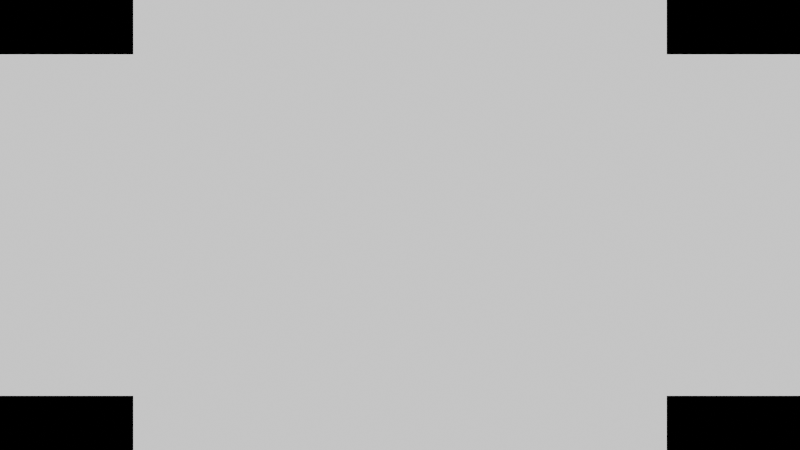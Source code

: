 # Source: UPVN_Template.blend  (saved by Blender 4.3.34; exported with 4.5.12 LTS)
import bpy
from mathutils import Matrix  # noqa: F401  (used for matrix-valued properties, if any)

bpy.ops.wm.read_factory_settings(use_empty=True)
scene = bpy.context.scene
scene.name = 'VN_Main'

# ---- collections
col_collection = bpy.data.collections.new('Collection'); scene.collection.children.link(col_collection)
col_vn_backgrounds = bpy.data.collections.new('VN_Backgrounds'); scene.collection.children.link(col_vn_backgrounds)
col_vn_characters = bpy.data.collections.new('VN_Characters'); scene.collection.children.link(col_vn_characters)
col_vn_ui = bpy.data.collections.new('VN_UI'); scene.collection.children.link(col_vn_ui)
col_vn_effects = bpy.data.collections.new('VN_Effects'); scene.collection.children.link(col_vn_effects)
col_vn_3dstage = bpy.data.collections.new('VN_3DStage'); scene.collection.children.link(col_vn_3dstage)

# ---- images (referenced by path relative to the original .blend; pixels are not part of the script)
import os
ASSET_DIR = os.environ.get("B2B_ASSET_DIR", "")  # directory of the original .blend (textures are referenced by path, not embedded)
HERE = os.path.dirname(os.path.abspath(__file__))  # packed textures are extracted next to this script under _unpacked/

def load_image(name, relpath, width, height, colorspace="sRGB"):
    """Load a texture the original file referenced (path relative to the .blend, or extracted next to this script)."""
    p = next((c for c in (os.path.join(HERE, relpath), os.path.join(ASSET_DIR, relpath)) if relpath and os.path.exists(c)), "")
    if p:
        img = bpy.data.images.load(p, check_existing=True)
        img.name = name
    else:  # same state as the original file: an image datablock whose file is absent (Cycles renders it pink)
        img = bpy.data.images.new(name, width, height)
        img.source = "FILE"
        img.filepath = "//" + (relpath or name)
    img.colorspace_settings.name = colorspace
    return img
img_upvn_white = load_image('UPVN_White', 'missing.png', 1, 1, 'sRGB')

# ---- materials (node trees are filled in below, after node groups)
mat_mabackground = bpy.data.materials.new('MABackground')
mat_maui = bpy.data.materials.new('MAUI')
mat_mafont = bpy.data.materials.new('MAFont')
mat_machoice = bpy.data.materials.new('MAChoice')
mat_masprite = bpy.data.materials.new('MASprite')

# ---- material node trees
mat_mabackground.use_nodes = True; mat_mabackground.node_tree.nodes.clear()
_N = mat_mabackground.node_tree.nodes; _L = mat_mabackground.node_tree.links
n0 = _N.new('ShaderNodeOutputMaterial'); n0.name = 'Material Output'; n0.location = (0, 0)
n1 = _N.new('ShaderNodeEmission'); n1.name = 'Emission'; n1.location = (0, 0)
n2 = _N.new('ShaderNodeTexImage'); n2.name = 'Image Texture'; n2.location = (-340, 80)
n2.image = img_upvn_white
n2.interpolation = 'Closest'
n3 = _N.new('ShaderNodeObjectInfo'); n3.name = 'Object Info'; n3.location = (-340, -80)
n4 = _N.new('ShaderNodeMix'); n4.name = 'Mix'; n4.location = (-180, 0)
n4.data_type = 'RGBA'
n4.blend_type = 'MULTIPLY'
n4.inputs[0].default_value = 1.0
_L.new(n3.outputs[1], n4.inputs[6])
_L.new(n2.outputs[0], n4.inputs[7])
_L.new(n4.outputs[0], n1.inputs[0])
_L.new(n1.outputs[0], n0.inputs[0])
n0.is_active_output = True
mat_maui.use_nodes = True; mat_maui.node_tree.nodes.clear()
_N = mat_maui.node_tree.nodes; _L = mat_maui.node_tree.links
n0 = _N.new('ShaderNodeOutputMaterial'); n0.name = 'Material Output'; n0.location = (0, 0)
n1 = _N.new('ShaderNodeEmission'); n1.name = 'Emission'; n1.location = (0, 0)
n2 = _N.new('ShaderNodeTexImage'); n2.name = 'Image Texture'; n2.location = (-340, 80)
n2.image = img_upvn_white
n2.interpolation = 'Closest'
n3 = _N.new('ShaderNodeObjectInfo'); n3.name = 'Object Info'; n3.location = (-340, -80)
n4 = _N.new('ShaderNodeMix'); n4.name = 'Mix'; n4.location = (-180, 0)
n4.data_type = 'RGBA'
n4.blend_type = 'MULTIPLY'
n4.inputs[0].default_value = 1.0
_L.new(n3.outputs[1], n4.inputs[6])
_L.new(n2.outputs[0], n4.inputs[7])
_L.new(n4.outputs[0], n1.inputs[0])
_L.new(n1.outputs[0], n0.inputs[0])
n0.is_active_output = True
mat_mafont.use_nodes = True; mat_mafont.node_tree.nodes.clear()
_N = mat_mafont.node_tree.nodes; _L = mat_mafont.node_tree.links
n0 = _N.new('ShaderNodeOutputMaterial'); n0.name = 'Material Output'; n0.location = (0, 0)
n1 = _N.new('ShaderNodeEmission'); n1.name = 'Emission'; n1.location = (0, 0)
n2 = _N.new('ShaderNodeTexImage'); n2.name = 'Image Texture'; n2.location = (-340, 80)
n2.image = img_upvn_white
n2.interpolation = 'Closest'
n3 = _N.new('ShaderNodeObjectInfo'); n3.name = 'Object Info'; n3.location = (-340, -80)
n4 = _N.new('ShaderNodeMix'); n4.name = 'Mix'; n4.location = (-180, 0)
n4.data_type = 'RGBA'
n4.blend_type = 'MULTIPLY'
n4.inputs[0].default_value = 1.0
_L.new(n3.outputs[1], n4.inputs[6])
_L.new(n2.outputs[0], n4.inputs[7])
_L.new(n4.outputs[0], n1.inputs[0])
_L.new(n1.outputs[0], n0.inputs[0])
n0.is_active_output = True
mat_machoice.use_nodes = True; mat_machoice.node_tree.nodes.clear()
_N = mat_machoice.node_tree.nodes; _L = mat_machoice.node_tree.links
n0 = _N.new('ShaderNodeOutputMaterial'); n0.name = 'Material Output'; n0.location = (0, 0)
n1 = _N.new('ShaderNodeEmission'); n1.name = 'Emission'; n1.location = (0, 0)
n2 = _N.new('ShaderNodeTexImage'); n2.name = 'Image Texture'; n2.location = (-340, 80)
n2.image = img_upvn_white
n2.interpolation = 'Closest'
n3 = _N.new('ShaderNodeObjectInfo'); n3.name = 'Object Info'; n3.location = (-340, -80)
n4 = _N.new('ShaderNodeMix'); n4.name = 'Mix'; n4.location = (-180, 0)
n4.data_type = 'RGBA'
n4.blend_type = 'MULTIPLY'
n4.inputs[0].default_value = 1.0
_L.new(n3.outputs[1], n4.inputs[6])
_L.new(n2.outputs[0], n4.inputs[7])
_L.new(n4.outputs[0], n1.inputs[0])
_L.new(n1.outputs[0], n0.inputs[0])
n0.is_active_output = True
mat_masprite.use_nodes = True; mat_masprite.node_tree.nodes.clear()
_N = mat_masprite.node_tree.nodes; _L = mat_masprite.node_tree.links
n0 = _N.new('ShaderNodeOutputMaterial'); n0.name = 'Material Output'; n0.location = (0, 0)
n1 = _N.new('ShaderNodeEmission'); n1.name = 'Emission'; n1.location = (0, 0)
n2 = _N.new('ShaderNodeTexImage'); n2.name = 'Image Texture'; n2.location = (-340, 80)
n2.image = img_upvn_white
n2.interpolation = 'Closest'
n3 = _N.new('ShaderNodeObjectInfo'); n3.name = 'Object Info'; n3.location = (-340, -80)
n4 = _N.new('ShaderNodeMix'); n4.name = 'Mix'; n4.location = (-180, 0)
n4.data_type = 'RGBA'
n4.blend_type = 'MULTIPLY'
n4.inputs[0].default_value = 1.0
_L.new(n3.outputs[1], n4.inputs[6])
_L.new(n2.outputs[0], n4.inputs[7])
_L.new(n4.outputs[0], n1.inputs[0])
_L.new(n1.outputs[0], n0.inputs[0])
n0.is_active_output = True

# ---- world
world_world = bpy.data.worlds.new('World'); scene.world = world_world
world_world.use_nodes = True; world_world.node_tree.nodes.clear()
_N = world_world.node_tree.nodes; _L = world_world.node_tree.links
n0 = _N.new('ShaderNodeOutputWorld'); n0.name = 'World Output'; n0.location = (300, 300)
n1 = _N.new('ShaderNodeBackground'); n1.name = 'Background'; n1.location = (10, 300)
n1.inputs[0].default_value = (0.0, 0.0, 0.0, 1.0)
n1.inputs[1].default_value = 0.0
_L.new(n1.outputs[0], n0.inputs[0])
n0.is_active_output = True
world_world.color = (0.05088, 0.05088, 0.05088)
world_world.sun_shadow_jitter_overblur = 0.0

# ---- cameras
cam_camera_ui = bpy.data.cameras.new('Camera_UI')
cam_camera_ui.type = 'ORTHO'
cam_camera_ui.ortho_scale = 15.0
cam_camera_3d = bpy.data.cameras.new('Camera_3D')

# ---- meshes
me_bg_plane_mesh = bpy.data.meshes.new('BG_Plane_mesh')
me_bg_plane_mesh.from_pydata([(-1.0, -1.0, 0.0), (1.0, -1.0, 0.0), (1.0, 1.0, 0.0), (-1.0, 1.0, 0.0)], [], [(0, 1, 2, 3)])
me_bg_plane_mesh.materials.append(mat_mabackground)
me_bg_plane_mesh.update()
me_dialogue_box_mesh = bpy.data.meshes.new('Dialogue_Box_mesh')
me_dialogue_box_mesh.from_pydata([(-1.0, -1.0, 0.0), (1.0, -1.0, 0.0), (1.0, 1.0, 0.0), (-1.0, 1.0, 0.0)], [], [(0, 1, 2, 3)])
me_dialogue_box_mesh.materials.append(mat_maui)
me_dialogue_box_mesh.update()
me_choice_0_mesh = bpy.data.meshes.new('choice_0_mesh')
me_choice_0_mesh.from_pydata([(-1.0, -1.0, 0.0), (1.0, -1.0, 0.0), (1.0, 1.0, 0.0), (-1.0, 1.0, 0.0)], [], [(0, 1, 2, 3)])
me_choice_0_mesh.materials.append(mat_machoice)
me_choice_0_mesh.update()
me_choice_1_mesh = bpy.data.meshes.new('choice_1_mesh')
me_choice_1_mesh.from_pydata([(-1.0, -1.0, 0.0), (1.0, -1.0, 0.0), (1.0, 1.0, 0.0), (-1.0, 1.0, 0.0)], [], [(0, 1, 2, 3)])
me_choice_1_mesh.materials.append(mat_machoice)
me_choice_1_mesh.update()
me_choice_2_mesh = bpy.data.meshes.new('choice_2_mesh')
me_choice_2_mesh.from_pydata([(-1.0, -1.0, 0.0), (1.0, -1.0, 0.0), (1.0, 1.0, 0.0), (-1.0, 1.0, 0.0)], [], [(0, 1, 2, 3)])
me_choice_2_mesh.materials.append(mat_machoice)
me_choice_2_mesh.update()
me_choice_3_mesh = bpy.data.meshes.new('choice_3_mesh')
me_choice_3_mesh.from_pydata([(-1.0, -1.0, 0.0), (1.0, -1.0, 0.0), (1.0, 1.0, 0.0), (-1.0, 1.0, 0.0)], [], [(0, 1, 2, 3)])
me_choice_3_mesh.materials.append(mat_machoice)
me_choice_3_mesh.update()
me_choice_4_mesh = bpy.data.meshes.new('choice_4_mesh')
me_choice_4_mesh.from_pydata([(-1.0, -1.0, 0.0), (1.0, -1.0, 0.0), (1.0, 1.0, 0.0), (-1.0, 1.0, 0.0)], [], [(0, 1, 2, 3)])
me_choice_4_mesh.materials.append(mat_machoice)
me_choice_4_mesh.update()
me_choice_5_mesh = bpy.data.meshes.new('choice_5_mesh')
me_choice_5_mesh.from_pydata([(-1.0, -1.0, 0.0), (1.0, -1.0, 0.0), (1.0, 1.0, 0.0), (-1.0, 1.0, 0.0)], [], [(0, 1, 2, 3)])
me_choice_5_mesh.materials.append(mat_machoice)
me_choice_5_mesh.update()
me_choice_6_mesh = bpy.data.meshes.new('choice_6_mesh')
me_choice_6_mesh.from_pydata([(-1.0, -1.0, 0.0), (1.0, -1.0, 0.0), (1.0, 1.0, 0.0), (-1.0, 1.0, 0.0)], [], [(0, 1, 2, 3)])
me_choice_6_mesh.materials.append(mat_machoice)
me_choice_6_mesh.update()
me_choice_7_mesh = bpy.data.meshes.new('choice_7_mesh')
me_choice_7_mesh.from_pydata([(-1.0, -1.0, 0.0), (1.0, -1.0, 0.0), (1.0, 1.0, 0.0), (-1.0, 1.0, 0.0)], [], [(0, 1, 2, 3)])
me_choice_7_mesh.materials.append(mat_machoice)
me_choice_7_mesh.update()
me_choice_8_mesh = bpy.data.meshes.new('choice_8_mesh')
me_choice_8_mesh.from_pydata([(-1.0, -1.0, 0.0), (1.0, -1.0, 0.0), (1.0, 1.0, 0.0), (-1.0, 1.0, 0.0)], [], [(0, 1, 2, 3)])
me_choice_8_mesh.materials.append(mat_machoice)
me_choice_8_mesh.update()
me_sprite_far_left_mesh = bpy.data.meshes.new('Sprite_far_left_mesh')
me_sprite_far_left_mesh.from_pydata([(-1.0, -1.0, 0.0), (1.0, -1.0, 0.0), (1.0, 1.0, 0.0), (-1.0, 1.0, 0.0)], [], [(0, 1, 2, 3)])
me_sprite_far_left_mesh.materials.append(mat_masprite)
me_sprite_far_left_mesh.update()
me_sprite_left_mesh = bpy.data.meshes.new('Sprite_left_mesh')
me_sprite_left_mesh.from_pydata([(-1.0, -1.0, 0.0), (1.0, -1.0, 0.0), (1.0, 1.0, 0.0), (-1.0, 1.0, 0.0)], [], [(0, 1, 2, 3)])
me_sprite_left_mesh.materials.append(mat_masprite)
me_sprite_left_mesh.update()
me_sprite_center_mesh = bpy.data.meshes.new('Sprite_center_mesh')
me_sprite_center_mesh.from_pydata([(-1.0, -1.0, 0.0), (1.0, -1.0, 0.0), (1.0, 1.0, 0.0), (-1.0, 1.0, 0.0)], [], [(0, 1, 2, 3)])
me_sprite_center_mesh.materials.append(mat_masprite)
me_sprite_center_mesh.update()
me_sprite_right_mesh = bpy.data.meshes.new('Sprite_right_mesh')
me_sprite_right_mesh.from_pydata([(-1.0, -1.0, 0.0), (1.0, -1.0, 0.0), (1.0, 1.0, 0.0), (-1.0, 1.0, 0.0)], [], [(0, 1, 2, 3)])
me_sprite_right_mesh.materials.append(mat_masprite)
me_sprite_right_mesh.update()
me_sprite_far_right_mesh = bpy.data.meshes.new('Sprite_far_right_mesh')
me_sprite_far_right_mesh.from_pydata([(-1.0, -1.0, 0.0), (1.0, -1.0, 0.0), (1.0, 1.0, 0.0), (-1.0, 1.0, 0.0)], [], [(0, 1, 2, 3)])
me_sprite_far_right_mesh.materials.append(mat_masprite)
me_sprite_far_right_mesh.update()

# ---- curves / text
txt_speaker_text_font = bpy.data.curves.new('Speaker_Text_font', 'FONT')
txt_speaker_text_font.dimensions = '2D'
txt_speaker_text_font.body = ''
txt_speaker_text_font.materials.append(mat_mafont)
txt_speaker_text_font.align_y = 'TOP'
txt_speaker_text_font.size = 0.28
txt_dialogue_text_font = bpy.data.curves.new('Dialogue_Text_font', 'FONT')
txt_dialogue_text_font.dimensions = '2D'
txt_dialogue_text_font.body = ''
txt_dialogue_text_font.materials.append(mat_mafont)
txt_dialogue_text_font.align_y = 'TOP'
txt_dialogue_text_font.size = 0.26
txt_choice_0_text_font = bpy.data.curves.new('choice_0_text_font', 'FONT')
txt_choice_0_text_font.dimensions = '2D'
txt_choice_0_text_font.body = ''
txt_choice_0_text_font.materials.append(mat_mafont)
txt_choice_0_text_font.align_y = 'TOP'
txt_choice_0_text_font.size = 0.24
txt_choice_1_text_font = bpy.data.curves.new('choice_1_text_font', 'FONT')
txt_choice_1_text_font.dimensions = '2D'
txt_choice_1_text_font.body = ''
txt_choice_1_text_font.materials.append(mat_mafont)
txt_choice_1_text_font.align_y = 'TOP'
txt_choice_1_text_font.size = 0.24
txt_choice_2_text_font = bpy.data.curves.new('choice_2_text_font', 'FONT')
txt_choice_2_text_font.dimensions = '2D'
txt_choice_2_text_font.body = ''
txt_choice_2_text_font.materials.append(mat_mafont)
txt_choice_2_text_font.align_y = 'TOP'
txt_choice_2_text_font.size = 0.24
txt_choice_3_text_font = bpy.data.curves.new('choice_3_text_font', 'FONT')
txt_choice_3_text_font.dimensions = '2D'
txt_choice_3_text_font.body = ''
txt_choice_3_text_font.materials.append(mat_mafont)
txt_choice_3_text_font.align_y = 'TOP'
txt_choice_3_text_font.size = 0.24
txt_choice_4_text_font = bpy.data.curves.new('choice_4_text_font', 'FONT')
txt_choice_4_text_font.dimensions = '2D'
txt_choice_4_text_font.body = ''
txt_choice_4_text_font.materials.append(mat_mafont)
txt_choice_4_text_font.align_y = 'TOP'
txt_choice_4_text_font.size = 0.24
txt_choice_5_text_font = bpy.data.curves.new('choice_5_text_font', 'FONT')
txt_choice_5_text_font.dimensions = '2D'
txt_choice_5_text_font.body = ''
txt_choice_5_text_font.materials.append(mat_mafont)
txt_choice_5_text_font.align_y = 'TOP'
txt_choice_5_text_font.size = 0.24
txt_choice_6_text_font = bpy.data.curves.new('choice_6_text_font', 'FONT')
txt_choice_6_text_font.dimensions = '2D'
txt_choice_6_text_font.body = ''
txt_choice_6_text_font.materials.append(mat_mafont)
txt_choice_6_text_font.align_y = 'TOP'
txt_choice_6_text_font.size = 0.24
txt_choice_7_text_font = bpy.data.curves.new('choice_7_text_font', 'FONT')
txt_choice_7_text_font.dimensions = '2D'
txt_choice_7_text_font.body = ''
txt_choice_7_text_font.materials.append(mat_mafont)
txt_choice_7_text_font.align_y = 'TOP'
txt_choice_7_text_font.size = 0.24
txt_choice_8_text_font = bpy.data.curves.new('choice_8_text_font', 'FONT')
txt_choice_8_text_font.dimensions = '2D'
txt_choice_8_text_font.body = ''
txt_choice_8_text_font.materials.append(mat_mafont)
txt_choice_8_text_font.align_y = 'TOP'
txt_choice_8_text_font.size = 0.24

# ---- objects
ob_camera_ui = bpy.data.objects.new('Camera_UI', cam_camera_ui)
ob_camera_3d = bpy.data.objects.new('Camera_3D', cam_camera_3d)
ob_bg_plane = bpy.data.objects.new('BG_Plane', me_bg_plane_mesh)
ob_dialogue_box = bpy.data.objects.new('Dialogue_Box', me_dialogue_box_mesh)
ob_speaker_text = bpy.data.objects.new('Speaker_Text', txt_speaker_text_font)
ob_dialogue_text = bpy.data.objects.new('Dialogue_Text', txt_dialogue_text_font)
ob_choice_0 = bpy.data.objects.new('choice_0', me_choice_0_mesh)
ob_choice_0_text = bpy.data.objects.new('choice_0_text', txt_choice_0_text_font)
ob_choice_1 = bpy.data.objects.new('choice_1', me_choice_1_mesh)
ob_choice_1_text = bpy.data.objects.new('choice_1_text', txt_choice_1_text_font)
ob_choice_2 = bpy.data.objects.new('choice_2', me_choice_2_mesh)
ob_choice_2_text = bpy.data.objects.new('choice_2_text', txt_choice_2_text_font)
ob_choice_3 = bpy.data.objects.new('choice_3', me_choice_3_mesh)
ob_choice_3_text = bpy.data.objects.new('choice_3_text', txt_choice_3_text_font)
ob_choice_4 = bpy.data.objects.new('choice_4', me_choice_4_mesh)
ob_choice_4_text = bpy.data.objects.new('choice_4_text', txt_choice_4_text_font)
ob_choice_5 = bpy.data.objects.new('choice_5', me_choice_5_mesh)
ob_choice_5_text = bpy.data.objects.new('choice_5_text', txt_choice_5_text_font)
ob_choice_6 = bpy.data.objects.new('choice_6', me_choice_6_mesh)
ob_choice_6_text = bpy.data.objects.new('choice_6_text', txt_choice_6_text_font)
ob_choice_7 = bpy.data.objects.new('choice_7', me_choice_7_mesh)
ob_choice_7_text = bpy.data.objects.new('choice_7_text', txt_choice_7_text_font)
ob_choice_8 = bpy.data.objects.new('choice_8', me_choice_8_mesh)
ob_choice_8_text = bpy.data.objects.new('choice_8_text', txt_choice_8_text_font)
ob_sprite_far_left = bpy.data.objects.new('Sprite_far_left', me_sprite_far_left_mesh)
ob_sprite_left = bpy.data.objects.new('Sprite_left', me_sprite_left_mesh)
ob_sprite_center = bpy.data.objects.new('Sprite_center', me_sprite_center_mesh)
ob_sprite_right = bpy.data.objects.new('Sprite_right', me_sprite_right_mesh)
ob_sprite_far_right = bpy.data.objects.new('Sprite_far_right', me_sprite_far_right_mesh)
ob_vncontroller = bpy.data.objects.new('VNController', None)
ob_marker_center = bpy.data.objects.new('marker_center', None)

# ---- transforms, parenting, visibility, modifiers, constraints
ob_camera_ui.location = (0.0, -10.0, 0.0)
ob_camera_ui.rotation_euler = (1.571, 0.0, 0.0)
ob_camera_3d.location = (0.0, -6.0, 2.5)
ob_camera_3d.rotation_euler = (1.15, 0.0, 0.0)
ob_bg_plane.location = (0.0, 0.0, 0.0)
ob_bg_plane.rotation_euler = (1.571, 0.0, 0.0)
ob_bg_plane.scale = (5.0, 5.0, 1.0)
ob_dialogue_box.location = (0.0, -0.4, -3.2)
ob_dialogue_box.rotation_euler = (1.571, 0.0, 0.0)
ob_dialogue_box.scale = (4.0, 1.2, 1.0)
ob_dialogue_box.color = (0.05, 0.06, 0.14, 1.0)
ob_speaker_text.location = (-3.6, -0.55, -2.55)
ob_speaker_text.rotation_euler = (1.571, 0.0, 0.0)
ob_dialogue_text.location = (-3.6, -0.55, -3.15)
ob_dialogue_text.rotation_euler = (1.571, 0.0, 0.0)
ob_choice_0.location = (0.0, -0.5, 2.4)
ob_choice_0.rotation_euler = (1.571, 0.0, 0.0)
ob_choice_0.scale = (3.2, 0.28, 1.0)
ob_choice_0.color = (0.12, 0.18, 0.32, 1.0)
ob_choice_0_text.location = (-2.8, -0.55, 2.48)
ob_choice_0_text.rotation_euler = (1.571, 0.0, 0.0)
ob_choice_1.location = (0.0, -0.5, 1.7)
ob_choice_1.rotation_euler = (1.571, 0.0, 0.0)
ob_choice_1.scale = (3.2, 0.28, 1.0)
ob_choice_1.color = (0.12, 0.18, 0.32, 1.0)
ob_choice_1_text.location = (-2.8, -0.55, 1.78)
ob_choice_1_text.rotation_euler = (1.571, 0.0, 0.0)
ob_choice_2.location = (0.0, -0.5, 1.0)
ob_choice_2.rotation_euler = (1.571, 0.0, 0.0)
ob_choice_2.scale = (3.2, 0.28, 1.0)
ob_choice_2.color = (0.12, 0.18, 0.32, 1.0)
ob_choice_2_text.location = (-2.8, -0.55, 1.08)
ob_choice_2_text.rotation_euler = (1.571, 0.0, 0.0)
ob_choice_3.location = (0.0, -0.5, 0.3)
ob_choice_3.rotation_euler = (1.571, 0.0, 0.0)
ob_choice_3.scale = (3.2, 0.28, 1.0)
ob_choice_3.color = (0.12, 0.18, 0.32, 1.0)
ob_choice_3_text.location = (-2.8, -0.55, 0.38)
ob_choice_3_text.rotation_euler = (1.571, 0.0, 0.0)
ob_choice_4.location = (0.0, -0.5, -0.4)
ob_choice_4.rotation_euler = (1.571, 0.0, 0.0)
ob_choice_4.scale = (3.2, 0.28, 1.0)
ob_choice_4.color = (0.12, 0.18, 0.32, 1.0)
ob_choice_4_text.location = (-2.8, -0.55, -0.32)
ob_choice_4_text.rotation_euler = (1.571, 0.0, 0.0)
ob_choice_5.location = (0.0, -0.5, -1.1)
ob_choice_5.rotation_euler = (1.571, 0.0, 0.0)
ob_choice_5.scale = (3.2, 0.28, 1.0)
ob_choice_5.color = (0.12, 0.18, 0.32, 1.0)
ob_choice_5_text.location = (-2.8, -0.55, -1.02)
ob_choice_5_text.rotation_euler = (1.571, 0.0, 0.0)
ob_choice_6.location = (0.0, -0.5, -1.8)
ob_choice_6.rotation_euler = (1.571, 0.0, 0.0)
ob_choice_6.scale = (3.2, 0.28, 1.0)
ob_choice_6.color = (0.12, 0.18, 0.32, 1.0)
ob_choice_6_text.location = (-2.8, -0.55, -1.72)
ob_choice_6_text.rotation_euler = (1.571, 0.0, 0.0)
ob_choice_7.location = (0.0, -0.5, -2.5)
ob_choice_7.rotation_euler = (1.571, 0.0, 0.0)
ob_choice_7.scale = (3.2, 0.28, 1.0)
ob_choice_7.color = (0.12, 0.18, 0.32, 1.0)
ob_choice_7_text.location = (-2.8, -0.55, -2.42)
ob_choice_7_text.rotation_euler = (1.571, 0.0, 0.0)
ob_choice_8.location = (0.0, -0.5, -3.2)
ob_choice_8.rotation_euler = (1.571, 0.0, 0.0)
ob_choice_8.scale = (3.2, 0.28, 1.0)
ob_choice_8.color = (0.12, 0.18, 0.32, 1.0)
ob_choice_8_text.location = (-2.8, -0.55, -3.12)
ob_choice_8_text.rotation_euler = (1.571, 0.0, 0.0)
ob_sprite_far_left.location = (-6.0, -0.15, 0.0)
ob_sprite_far_left.rotation_euler = (1.571, 0.0, 0.0)
ob_sprite_far_left.scale = (1.8, 3.2, 1.0)
ob_sprite_left.location = (-3.5, -0.15, 0.0)
ob_sprite_left.rotation_euler = (1.571, 0.0, 0.0)
ob_sprite_left.scale = (1.8, 3.2, 1.0)
ob_sprite_center.location = (0.0, -0.15, 0.0)
ob_sprite_center.rotation_euler = (1.571, 0.0, 0.0)
ob_sprite_center.scale = (1.8, 3.2, 1.0)
ob_sprite_right.location = (3.5, -0.15, 0.0)
ob_sprite_right.rotation_euler = (1.571, 0.0, 0.0)
ob_sprite_right.scale = (1.8, 3.2, 1.0)
ob_sprite_far_right.location = (6.0, -0.15, 0.0)
ob_sprite_far_right.rotation_euler = (1.571, 0.0, 0.0)
ob_sprite_far_right.scale = (1.8, 3.2, 1.0)
ob_vncontroller.location = (0.0, 0.0, 0.0)
ob_vncontroller.empty_display_type = 'CUBE'
ob_marker_center.location = (0.0, 0.5, 0.0)
ob_marker_center.empty_display_type = 'ARROWS'
ob_marker_center.empty_display_size = 0.5

# ---- collection membership
scene.collection.objects.link(ob_camera_ui)
scene.collection.objects.link(ob_camera_3d)
scene.collection.objects.link(ob_bg_plane)
scene.collection.objects.link(ob_dialogue_box)
scene.collection.objects.link(ob_speaker_text)
scene.collection.objects.link(ob_dialogue_text)
scene.collection.objects.link(ob_choice_0)
scene.collection.objects.link(ob_choice_0_text)
scene.collection.objects.link(ob_choice_1)
scene.collection.objects.link(ob_choice_1_text)
scene.collection.objects.link(ob_choice_2)
scene.collection.objects.link(ob_choice_2_text)
scene.collection.objects.link(ob_choice_3)
scene.collection.objects.link(ob_choice_3_text)
scene.collection.objects.link(ob_choice_4)
scene.collection.objects.link(ob_choice_4_text)
scene.collection.objects.link(ob_choice_5)
scene.collection.objects.link(ob_choice_5_text)
scene.collection.objects.link(ob_choice_6)
scene.collection.objects.link(ob_choice_6_text)
scene.collection.objects.link(ob_choice_7)
scene.collection.objects.link(ob_choice_7_text)
scene.collection.objects.link(ob_choice_8)
scene.collection.objects.link(ob_choice_8_text)
scene.collection.objects.link(ob_sprite_far_left)
scene.collection.objects.link(ob_sprite_left)
scene.collection.objects.link(ob_sprite_center)
scene.collection.objects.link(ob_sprite_right)
scene.collection.objects.link(ob_sprite_far_right)
scene.collection.objects.link(ob_vncontroller)
col_vn_backgrounds.objects.link(ob_bg_plane)
col_vn_characters.objects.link(ob_sprite_far_left)
col_vn_characters.objects.link(ob_sprite_left)
col_vn_characters.objects.link(ob_sprite_center)
col_vn_characters.objects.link(ob_sprite_right)
col_vn_characters.objects.link(ob_sprite_far_right)
col_vn_ui.objects.link(ob_dialogue_box)
col_vn_ui.objects.link(ob_speaker_text)
col_vn_ui.objects.link(ob_dialogue_text)
col_vn_ui.objects.link(ob_choice_0)
col_vn_ui.objects.link(ob_choice_0_text)
col_vn_ui.objects.link(ob_choice_1)
col_vn_ui.objects.link(ob_choice_1_text)
col_vn_ui.objects.link(ob_choice_2)
col_vn_ui.objects.link(ob_choice_2_text)
col_vn_ui.objects.link(ob_choice_3)
col_vn_ui.objects.link(ob_choice_3_text)
col_vn_ui.objects.link(ob_choice_4)
col_vn_ui.objects.link(ob_choice_4_text)
col_vn_ui.objects.link(ob_choice_5)
col_vn_ui.objects.link(ob_choice_5_text)
col_vn_ui.objects.link(ob_choice_6)
col_vn_ui.objects.link(ob_choice_6_text)
col_vn_ui.objects.link(ob_choice_7)
col_vn_ui.objects.link(ob_choice_7_text)
col_vn_ui.objects.link(ob_choice_8)
col_vn_ui.objects.link(ob_choice_8_text)
col_vn_3dstage.objects.link(ob_marker_center)

# ---- scene / render settings (as saved in the file)
scene.camera = ob_camera_ui
scene.frame_start = 1; scene.frame_end = 250; scene.frame_set(1)
scene.render.engine = 'BLENDER_EEVEE_NEXT'
bpy.context.view_layer.update()
